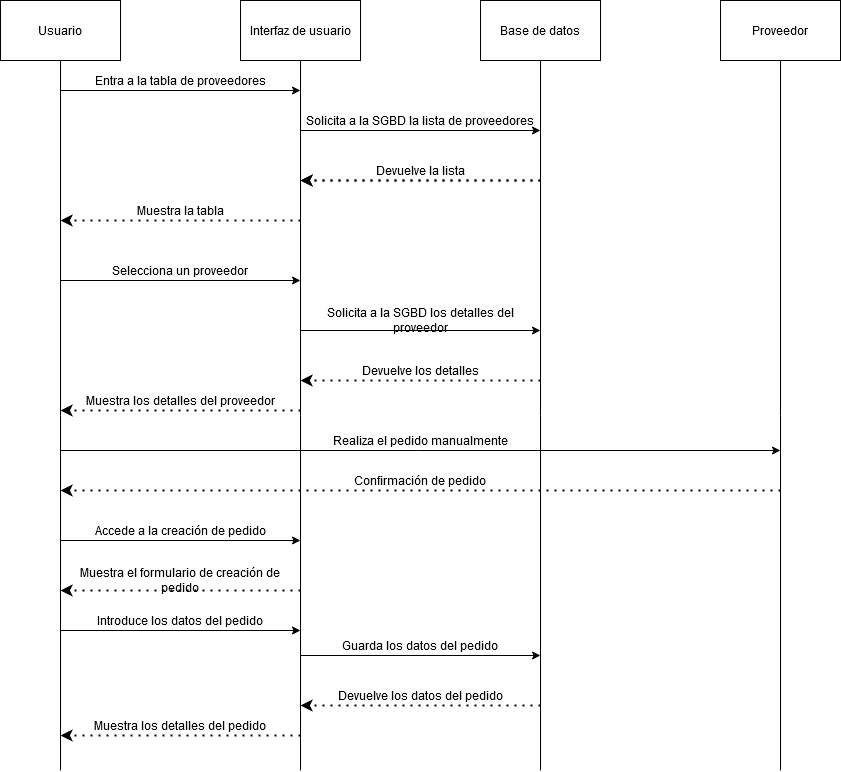

The diagram above was exported from draw.io. Its source (the exported page's mxGraphModel, read from the mxfile embedded in the PNG):
<mxGraphModel dx="1550" dy="835" grid="1" gridSize="10" guides="1" tooltips="1" connect="1" arrows="1" fold="1" page="1" pageScale="1" pageWidth="827" pageHeight="1169" math="0" shadow="0">
  <root>
    <mxCell id="0" />
    <mxCell id="1" parent="0" />
    <mxCell id="72lU2fxDm2cp_7XZLKTZ-6" style="edgeStyle=orthogonalEdgeStyle;rounded=0;orthogonalLoop=1;jettySize=auto;html=1;exitX=0.5;exitY=1;exitDx=0;exitDy=0;endArrow=none;endFill=0;" parent="1" source="72lU2fxDm2cp_7XZLKTZ-1" edge="1">
      <mxGeometry relative="1" as="geometry">
        <mxPoint x="620" y="840" as="targetPoint" />
      </mxGeometry>
    </mxCell>
    <mxCell id="72lU2fxDm2cp_7XZLKTZ-1" value="Base de datos" style="rounded=0;whiteSpace=wrap;html=1;" parent="1" vertex="1">
      <mxGeometry x="560" y="70" width="120" height="60" as="geometry" />
    </mxCell>
    <mxCell id="72lU2fxDm2cp_7XZLKTZ-5" style="edgeStyle=orthogonalEdgeStyle;rounded=0;orthogonalLoop=1;jettySize=auto;html=1;exitX=0.5;exitY=1;exitDx=0;exitDy=0;endArrow=none;endFill=0;" parent="1" source="72lU2fxDm2cp_7XZLKTZ-2" edge="1">
      <mxGeometry relative="1" as="geometry">
        <mxPoint x="380" y="840" as="targetPoint" />
      </mxGeometry>
    </mxCell>
    <mxCell id="72lU2fxDm2cp_7XZLKTZ-2" value="Interfaz de usuario" style="rounded=0;whiteSpace=wrap;html=1;" parent="1" vertex="1">
      <mxGeometry x="320" y="70" width="120" height="60" as="geometry" />
    </mxCell>
    <mxCell id="72lU2fxDm2cp_7XZLKTZ-4" style="edgeStyle=orthogonalEdgeStyle;rounded=0;orthogonalLoop=1;jettySize=auto;html=1;exitX=0.5;exitY=1;exitDx=0;exitDy=0;endArrow=none;endFill=0;" parent="1" source="72lU2fxDm2cp_7XZLKTZ-3" edge="1">
      <mxGeometry relative="1" as="geometry">
        <mxPoint x="140" y="840" as="targetPoint" />
      </mxGeometry>
    </mxCell>
    <mxCell id="72lU2fxDm2cp_7XZLKTZ-3" value="Usuario" style="rounded=0;whiteSpace=wrap;html=1;" parent="1" vertex="1">
      <mxGeometry x="80" y="70" width="120" height="60" as="geometry" />
    </mxCell>
    <mxCell id="72lU2fxDm2cp_7XZLKTZ-11" value="" style="endArrow=classic;html=1;" parent="1" edge="1">
      <mxGeometry width="50" height="50" relative="1" as="geometry">
        <mxPoint x="140" y="160" as="sourcePoint" />
        <mxPoint x="380" y="160" as="targetPoint" />
      </mxGeometry>
    </mxCell>
    <mxCell id="72lU2fxDm2cp_7XZLKTZ-13" value="Entra a la tabla de proveedores" style="text;html=1;strokeColor=none;fillColor=none;align=center;verticalAlign=middle;whiteSpace=wrap;rounded=0;" parent="1" vertex="1">
      <mxGeometry x="140" y="140" width="240" height="20" as="geometry" />
    </mxCell>
    <mxCell id="72lU2fxDm2cp_7XZLKTZ-14" value="" style="endArrow=classic;dashed=1;html=1;dashPattern=1 3;strokeWidth=2;endFill=1;" parent="1" edge="1">
      <mxGeometry width="50" height="50" relative="1" as="geometry">
        <mxPoint x="620" y="250" as="sourcePoint" />
        <mxPoint x="380" y="250" as="targetPoint" />
      </mxGeometry>
    </mxCell>
    <mxCell id="72lU2fxDm2cp_7XZLKTZ-15" value="" style="endArrow=classic;html=1;" parent="1" edge="1">
      <mxGeometry width="50" height="50" relative="1" as="geometry">
        <mxPoint x="380" y="200" as="sourcePoint" />
        <mxPoint x="620" y="200" as="targetPoint" />
      </mxGeometry>
    </mxCell>
    <mxCell id="72lU2fxDm2cp_7XZLKTZ-16" value="Solicita a la SGBD la lista de proveedores" style="text;html=1;strokeColor=none;fillColor=none;align=center;verticalAlign=middle;whiteSpace=wrap;rounded=0;" parent="1" vertex="1">
      <mxGeometry x="380" y="180" width="240" height="20" as="geometry" />
    </mxCell>
    <mxCell id="72lU2fxDm2cp_7XZLKTZ-17" value="Devuelve los detalles" style="text;html=1;strokeColor=none;fillColor=none;align=center;verticalAlign=middle;whiteSpace=wrap;rounded=0;" parent="1" vertex="1">
      <mxGeometry x="380" y="430" width="240" height="20" as="geometry" />
    </mxCell>
    <mxCell id="72lU2fxDm2cp_7XZLKTZ-19" value="" style="endArrow=classic;dashed=1;html=1;dashPattern=1 3;strokeWidth=2;endFill=1;" parent="1" edge="1">
      <mxGeometry width="50" height="50" relative="1" as="geometry">
        <mxPoint x="380" y="290" as="sourcePoint" />
        <mxPoint x="140" y="290" as="targetPoint" />
      </mxGeometry>
    </mxCell>
    <mxCell id="72lU2fxDm2cp_7XZLKTZ-20" value="Muestra la tabla" style="text;html=1;strokeColor=none;fillColor=none;align=center;verticalAlign=middle;whiteSpace=wrap;rounded=0;" parent="1" vertex="1">
      <mxGeometry x="140" y="270" width="240" height="20" as="geometry" />
    </mxCell>
    <mxCell id="72lU2fxDm2cp_7XZLKTZ-21" value="" style="endArrow=classic;html=1;" parent="1" edge="1">
      <mxGeometry width="50" height="50" relative="1" as="geometry">
        <mxPoint x="140" y="350" as="sourcePoint" />
        <mxPoint x="380" y="350" as="targetPoint" />
      </mxGeometry>
    </mxCell>
    <mxCell id="72lU2fxDm2cp_7XZLKTZ-22" value="&lt;div&gt;Selecciona un proveedor&lt;/div&gt;" style="text;html=1;strokeColor=none;fillColor=none;align=center;verticalAlign=middle;whiteSpace=wrap;rounded=0;" parent="1" vertex="1">
      <mxGeometry x="140" y="330" width="240" height="20" as="geometry" />
    </mxCell>
    <mxCell id="72lU2fxDm2cp_7XZLKTZ-23" value="" style="endArrow=classic;html=1;" parent="1" edge="1">
      <mxGeometry width="50" height="50" relative="1" as="geometry">
        <mxPoint x="380" y="400" as="sourcePoint" />
        <mxPoint x="620" y="400" as="targetPoint" />
      </mxGeometry>
    </mxCell>
    <mxCell id="72lU2fxDm2cp_7XZLKTZ-24" value="Solicita a la SGBD los detalles del proveedor" style="text;html=1;strokeColor=none;fillColor=none;align=center;verticalAlign=middle;whiteSpace=wrap;rounded=0;" parent="1" vertex="1">
      <mxGeometry x="380" y="380" width="240" height="20" as="geometry" />
    </mxCell>
    <mxCell id="72lU2fxDm2cp_7XZLKTZ-25" value="" style="endArrow=classic;dashed=1;html=1;dashPattern=1 3;strokeWidth=2;endFill=1;" parent="1" edge="1">
      <mxGeometry width="50" height="50" relative="1" as="geometry">
        <mxPoint x="620" y="250" as="sourcePoint" />
        <mxPoint x="380" y="250" as="targetPoint" />
      </mxGeometry>
    </mxCell>
    <mxCell id="72lU2fxDm2cp_7XZLKTZ-26" value="Devuelve la lista" style="text;html=1;strokeColor=none;fillColor=none;align=center;verticalAlign=middle;whiteSpace=wrap;rounded=0;" parent="1" vertex="1">
      <mxGeometry x="380" y="230" width="240" height="20" as="geometry" />
    </mxCell>
    <mxCell id="72lU2fxDm2cp_7XZLKTZ-28" value="" style="endArrow=classic;dashed=1;html=1;dashPattern=1 3;strokeWidth=2;endFill=1;exitX=1;exitY=1;exitDx=0;exitDy=0;entryX=0;entryY=1;entryDx=0;entryDy=0;" parent="1" source="72lU2fxDm2cp_7XZLKTZ-17" target="72lU2fxDm2cp_7XZLKTZ-17" edge="1">
      <mxGeometry width="50" height="50" relative="1" as="geometry">
        <mxPoint x="620" y="250" as="sourcePoint" />
        <mxPoint x="400" y="340" as="targetPoint" />
      </mxGeometry>
    </mxCell>
    <mxCell id="72lU2fxDm2cp_7XZLKTZ-29" value="" style="endArrow=classic;dashed=1;html=1;dashPattern=1 3;strokeWidth=2;endFill=1;" parent="1" edge="1">
      <mxGeometry width="50" height="50" relative="1" as="geometry">
        <mxPoint x="380" y="480" as="sourcePoint" />
        <mxPoint x="140" y="480" as="targetPoint" />
      </mxGeometry>
    </mxCell>
    <mxCell id="72lU2fxDm2cp_7XZLKTZ-30" value="Muestra los detalles del proveedor" style="text;html=1;strokeColor=none;fillColor=none;align=center;verticalAlign=middle;whiteSpace=wrap;rounded=0;" parent="1" vertex="1">
      <mxGeometry x="140" y="460" width="240" height="20" as="geometry" />
    </mxCell>
    <mxCell id="72lU2fxDm2cp_7XZLKTZ-32" style="edgeStyle=orthogonalEdgeStyle;rounded=0;orthogonalLoop=1;jettySize=auto;html=1;exitX=0.5;exitY=1;exitDx=0;exitDy=0;endArrow=none;endFill=0;" parent="1" source="72lU2fxDm2cp_7XZLKTZ-31" edge="1">
      <mxGeometry relative="1" as="geometry">
        <mxPoint x="860" y="840" as="targetPoint" />
      </mxGeometry>
    </mxCell>
    <mxCell id="72lU2fxDm2cp_7XZLKTZ-31" value="Proveedor" style="rounded=0;whiteSpace=wrap;html=1;" parent="1" vertex="1">
      <mxGeometry x="800" y="70" width="120" height="60" as="geometry" />
    </mxCell>
    <mxCell id="72lU2fxDm2cp_7XZLKTZ-37" value="" style="endArrow=classic;html=1;" parent="1" edge="1">
      <mxGeometry width="50" height="50" relative="1" as="geometry">
        <mxPoint x="140" y="520" as="sourcePoint" />
        <mxPoint x="860" y="520" as="targetPoint" />
      </mxGeometry>
    </mxCell>
    <mxCell id="72lU2fxDm2cp_7XZLKTZ-39" value="Realiza el pedido manualmente" style="text;html=1;strokeColor=none;fillColor=none;align=center;verticalAlign=middle;whiteSpace=wrap;rounded=0;" parent="1" vertex="1">
      <mxGeometry x="140" y="500" width="720" height="20" as="geometry" />
    </mxCell>
    <mxCell id="72lU2fxDm2cp_7XZLKTZ-40" value="" style="endArrow=classic;dashed=1;html=1;dashPattern=1 3;strokeWidth=2;endFill=1;" parent="1" edge="1">
      <mxGeometry width="50" height="50" relative="1" as="geometry">
        <mxPoint x="860" y="560" as="sourcePoint" />
        <mxPoint x="140" y="560" as="targetPoint" />
      </mxGeometry>
    </mxCell>
    <mxCell id="72lU2fxDm2cp_7XZLKTZ-41" value="Confirmación de pedido" style="text;html=1;strokeColor=none;fillColor=none;align=center;verticalAlign=middle;whiteSpace=wrap;rounded=0;" parent="1" vertex="1">
      <mxGeometry x="140" y="540" width="720" height="20" as="geometry" />
    </mxCell>
    <mxCell id="72lU2fxDm2cp_7XZLKTZ-42" value="Introduce los datos del pedido" style="text;html=1;strokeColor=none;fillColor=none;align=center;verticalAlign=middle;whiteSpace=wrap;rounded=0;" parent="1" vertex="1">
      <mxGeometry x="140" y="680" width="240" height="20" as="geometry" />
    </mxCell>
    <mxCell id="72lU2fxDm2cp_7XZLKTZ-43" value="" style="endArrow=classic;html=1;" parent="1" edge="1">
      <mxGeometry width="50" height="50" relative="1" as="geometry">
        <mxPoint x="140" y="700" as="sourcePoint" />
        <mxPoint x="380" y="700" as="targetPoint" />
      </mxGeometry>
    </mxCell>
    <mxCell id="72lU2fxDm2cp_7XZLKTZ-44" value="Guarda los datos del pedido" style="text;html=1;strokeColor=none;fillColor=none;align=center;verticalAlign=middle;whiteSpace=wrap;rounded=0;" parent="1" vertex="1">
      <mxGeometry x="380" y="705" width="240" height="20" as="geometry" />
    </mxCell>
    <mxCell id="72lU2fxDm2cp_7XZLKTZ-45" value="" style="endArrow=classic;html=1;" parent="1" edge="1">
      <mxGeometry width="50" height="50" relative="1" as="geometry">
        <mxPoint x="380" y="725" as="sourcePoint" />
        <mxPoint x="620" y="725" as="targetPoint" />
      </mxGeometry>
    </mxCell>
    <mxCell id="72lU2fxDm2cp_7XZLKTZ-47" value="" style="endArrow=classic;dashed=1;html=1;dashPattern=1 3;strokeWidth=2;endFill=1;exitX=1;exitY=1;exitDx=0;exitDy=0;entryX=0;entryY=1;entryDx=0;entryDy=0;" parent="1" edge="1">
      <mxGeometry width="50" height="50" relative="1" as="geometry">
        <mxPoint x="620" y="775" as="sourcePoint" />
        <mxPoint x="380" y="775" as="targetPoint" />
      </mxGeometry>
    </mxCell>
    <mxCell id="72lU2fxDm2cp_7XZLKTZ-48" value="" style="endArrow=classic;dashed=1;html=1;dashPattern=1 3;strokeWidth=2;endFill=1;" parent="1" edge="1">
      <mxGeometry width="50" height="50" relative="1" as="geometry">
        <mxPoint x="380" y="805" as="sourcePoint" />
        <mxPoint x="140" y="805" as="targetPoint" />
      </mxGeometry>
    </mxCell>
    <mxCell id="72lU2fxDm2cp_7XZLKTZ-49" value="Muestra los detalles del pedido" style="text;html=1;strokeColor=none;fillColor=none;align=center;verticalAlign=middle;whiteSpace=wrap;rounded=0;" parent="1" vertex="1">
      <mxGeometry x="140" y="785" width="240" height="20" as="geometry" />
    </mxCell>
    <mxCell id="72lU2fxDm2cp_7XZLKTZ-50" value="Devuelve los datos del pedido" style="text;html=1;strokeColor=none;fillColor=none;align=center;verticalAlign=middle;whiteSpace=wrap;rounded=0;" parent="1" vertex="1">
      <mxGeometry x="380" y="755" width="240" height="20" as="geometry" />
    </mxCell>
    <mxCell id="8frDe3serwz3KUei7MlW-1" value="Accede a la creación de pedido" style="text;html=1;strokeColor=none;fillColor=none;align=center;verticalAlign=middle;whiteSpace=wrap;rounded=0;" vertex="1" parent="1">
      <mxGeometry x="140" y="590" width="240" height="20" as="geometry" />
    </mxCell>
    <mxCell id="8frDe3serwz3KUei7MlW-2" value="" style="endArrow=classic;html=1;" edge="1" parent="1">
      <mxGeometry width="50" height="50" relative="1" as="geometry">
        <mxPoint x="140" y="610" as="sourcePoint" />
        <mxPoint x="380" y="610" as="targetPoint" />
      </mxGeometry>
    </mxCell>
    <mxCell id="8frDe3serwz3KUei7MlW-3" value="" style="endArrow=classic;dashed=1;html=1;dashPattern=1 3;strokeWidth=2;endFill=1;" edge="1" parent="1">
      <mxGeometry width="50" height="50" relative="1" as="geometry">
        <mxPoint x="380" y="660" as="sourcePoint" />
        <mxPoint x="140" y="660" as="targetPoint" />
      </mxGeometry>
    </mxCell>
    <mxCell id="8frDe3serwz3KUei7MlW-4" value="Muestra el formulario de creación de pedido" style="text;html=1;strokeColor=none;fillColor=none;align=center;verticalAlign=middle;whiteSpace=wrap;rounded=0;" vertex="1" parent="1">
      <mxGeometry x="140" y="640" width="240" height="20" as="geometry" />
    </mxCell>
  </root>
</mxGraphModel>